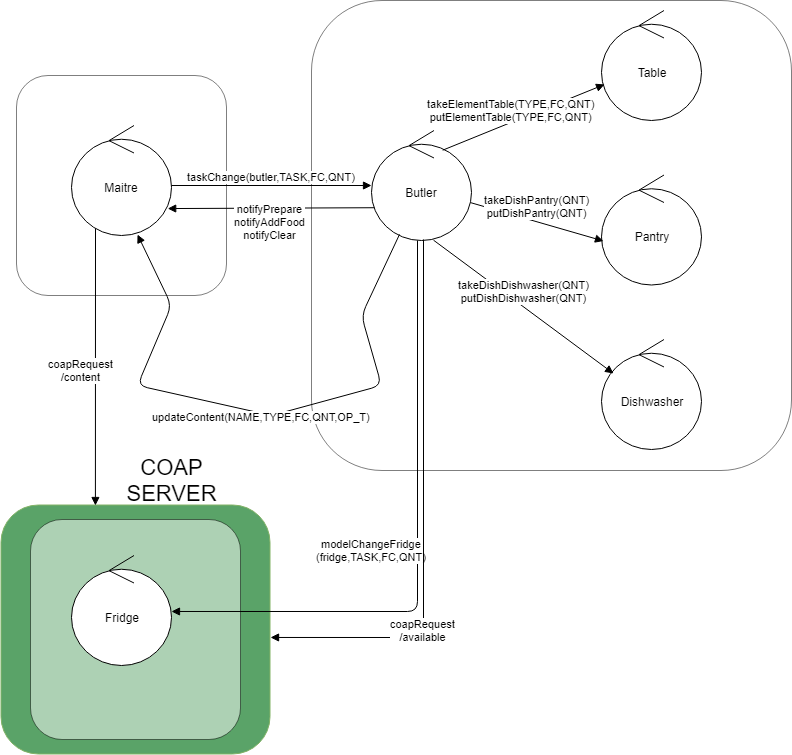

The diagram above was exported from draw.io. Its source (the exported page's mxGraphModel, read from the mxfile embedded in the PNG):
<mxGraphModel dx="854" dy="504" grid="1" gridSize="10" guides="1" tooltips="1" connect="1" arrows="1" fold="1" page="1" pageScale="1" pageWidth="827" pageHeight="1169" math="0" shadow="0">
  <root>
    <mxCell id="0" />
    <mxCell id="1" parent="0" />
    <mxCell id="Ijqw3ASw9DjqBiV3xhc5-18" value="" style="rounded=1;whiteSpace=wrap;html=1;shadow=0;fillColor=#5AA368;strokeColor=#82b366;" vertex="1" parent="1">
      <mxGeometry x="9.5" y="549.5" width="269" height="249" as="geometry" />
    </mxCell>
    <mxCell id="Ijqw3ASw9DjqBiV3xhc5-14" value="" style="rounded=1;whiteSpace=wrap;html=1;shadow=0;opacity=50;" vertex="1" parent="1">
      <mxGeometry x="39" y="564" width="210" height="220" as="geometry" />
    </mxCell>
    <mxCell id="Ijqw3ASw9DjqBiV3xhc5-1" value="" style="rounded=1;whiteSpace=wrap;html=1;shadow=0;opacity=50;" vertex="1" parent="1">
      <mxGeometry x="25" y="120" width="210" height="220" as="geometry" />
    </mxCell>
    <mxCell id="Ijqw3ASw9DjqBiV3xhc5-2" value="" style="rounded=1;whiteSpace=wrap;html=1;shadow=0;opacity=50;" vertex="1" parent="1">
      <mxGeometry x="320" y="45" width="480" height="470" as="geometry" />
    </mxCell>
    <mxCell id="Ijqw3ASw9DjqBiV3xhc5-3" value="Butler" style="ellipse;shape=umlControl;whiteSpace=wrap;html=1;" vertex="1" parent="1">
      <mxGeometry x="380" y="175" width="100" height="110" as="geometry" />
    </mxCell>
    <mxCell id="Ijqw3ASw9DjqBiV3xhc5-4" value="Maitre" style="ellipse;shape=umlControl;whiteSpace=wrap;html=1;" vertex="1" parent="1">
      <mxGeometry x="80" y="170" width="100" height="110" as="geometry" />
    </mxCell>
    <mxCell id="Ijqw3ASw9DjqBiV3xhc5-5" value="Table" style="ellipse;shape=umlControl;whiteSpace=wrap;html=1;" vertex="1" parent="1">
      <mxGeometry x="610" y="55" width="100" height="110" as="geometry" />
    </mxCell>
    <mxCell id="Ijqw3ASw9DjqBiV3xhc5-6" value="Pantry" style="ellipse;shape=umlControl;whiteSpace=wrap;html=1;" vertex="1" parent="1">
      <mxGeometry x="610" y="219.5" width="100" height="110" as="geometry" />
    </mxCell>
    <mxCell id="Ijqw3ASw9DjqBiV3xhc5-7" value="Dishwasher" style="ellipse;shape=umlControl;whiteSpace=wrap;html=1;" vertex="1" parent="1">
      <mxGeometry x="610" y="384" width="100" height="110" as="geometry" />
    </mxCell>
    <mxCell id="Ijqw3ASw9DjqBiV3xhc5-8" value="taskChange(butler,TASK,FC,QNT)" style="html=1;verticalAlign=bottom;endArrow=block;" edge="1" parent="1" target="Ijqw3ASw9DjqBiV3xhc5-3">
      <mxGeometry width="80" relative="1" as="geometry">
        <mxPoint x="180" y="230" as="sourcePoint" />
        <mxPoint x="260" y="230" as="targetPoint" />
      </mxGeometry>
    </mxCell>
    <mxCell id="Ijqw3ASw9DjqBiV3xhc5-9" value="notifyPrepare&lt;br&gt;notifyAddFood&lt;br&gt;notifyClear" style="html=1;verticalAlign=bottom;endArrow=block;exitX=0.028;exitY=0.702;exitDx=0;exitDy=0;exitPerimeter=0;entryX=0.962;entryY=0.755;entryDx=0;entryDy=0;entryPerimeter=0;" edge="1" parent="1" source="Ijqw3ASw9DjqBiV3xhc5-3" target="Ijqw3ASw9DjqBiV3xhc5-4">
      <mxGeometry x="0.0062" y="35" width="80" relative="1" as="geometry">
        <mxPoint x="180" y="340" as="sourcePoint" />
        <mxPoint x="260" y="340" as="targetPoint" />
        <mxPoint as="offset" />
      </mxGeometry>
    </mxCell>
    <mxCell id="Ijqw3ASw9DjqBiV3xhc5-10" value="takeElementTable(TYPE,FC,QNT)&lt;br&gt;putElementTable(TYPE,FC,QNT)" style="html=1;verticalAlign=bottom;endArrow=block;exitX=0.712;exitY=0.179;exitDx=0;exitDy=0;exitPerimeter=0;" edge="1" parent="1" source="Ijqw3ASw9DjqBiV3xhc5-3" target="Ijqw3ASw9DjqBiV3xhc5-5">
      <mxGeometry x="-0.1639" y="-3" width="80" relative="1" as="geometry">
        <mxPoint x="430" y="350" as="sourcePoint" />
        <mxPoint x="510" y="350" as="targetPoint" />
        <mxPoint as="offset" />
      </mxGeometry>
    </mxCell>
    <mxCell id="Ijqw3ASw9DjqBiV3xhc5-11" value="takeDishPantry(QNT)&lt;br&gt;putDishPantry(QNT)" style="html=1;verticalAlign=bottom;endArrow=block;entryX=0.02;entryY=0.6;entryDx=0;entryDy=0;entryPerimeter=0;exitX=0.992;exitY=0.656;exitDx=0;exitDy=0;exitPerimeter=0;" edge="1" parent="1" source="Ijqw3ASw9DjqBiV3xhc5-3" target="Ijqw3ASw9DjqBiV3xhc5-6">
      <mxGeometry width="80" relative="1" as="geometry">
        <mxPoint x="490" y="250" as="sourcePoint" />
        <mxPoint x="570" y="250" as="targetPoint" />
      </mxGeometry>
    </mxCell>
    <mxCell id="Ijqw3ASw9DjqBiV3xhc5-12" value="takeDishDishwasher(QNT)&lt;br&gt;putDishDishwasher(QNT)" style="html=1;verticalAlign=bottom;endArrow=block;exitX=0.62;exitY=0.997;exitDx=0;exitDy=0;exitPerimeter=0;entryX=0.12;entryY=0.309;entryDx=0;entryDy=0;entryPerimeter=0;" edge="1" parent="1" source="Ijqw3ASw9DjqBiV3xhc5-3" target="Ijqw3ASw9DjqBiV3xhc5-7">
      <mxGeometry width="80" relative="1" as="geometry">
        <mxPoint x="480" y="360" as="sourcePoint" />
        <mxPoint x="560" y="360" as="targetPoint" />
      </mxGeometry>
    </mxCell>
    <mxCell id="Ijqw3ASw9DjqBiV3xhc5-13" value="updateContent(NAME,TYPE,FC,QNT,OP_T)" style="html=1;verticalAlign=bottom;endArrow=block;exitX=0.28;exitY=0.945;exitDx=0;exitDy=0;exitPerimeter=0;entryX=0.66;entryY=0.991;entryDx=0;entryDy=0;entryPerimeter=0;" edge="1" parent="1" source="Ijqw3ASw9DjqBiV3xhc5-3" target="Ijqw3ASw9DjqBiV3xhc5-4">
      <mxGeometry x="-0.0198" y="12" width="80" relative="1" as="geometry">
        <mxPoint x="230" y="440" as="sourcePoint" />
        <mxPoint x="310" y="440" as="targetPoint" />
        <Array as="points">
          <mxPoint x="370" y="360" />
          <mxPoint x="390" y="430" />
          <mxPoint x="280" y="460" />
          <mxPoint x="146" y="430" />
          <mxPoint x="180" y="350" />
        </Array>
        <mxPoint as="offset" />
      </mxGeometry>
    </mxCell>
    <mxCell id="Ijqw3ASw9DjqBiV3xhc5-15" value="Fridge" style="ellipse;shape=umlControl;whiteSpace=wrap;html=1;" vertex="1" parent="1">
      <mxGeometry x="80" y="600" width="100" height="110" as="geometry" />
    </mxCell>
    <mxCell id="Ijqw3ASw9DjqBiV3xhc5-16" value="modelChangeFridge&lt;br&gt;(fridge,TASK,FC,QNT)" style="html=1;verticalAlign=bottom;endArrow=block;exitX=0.46;exitY=1;exitDx=0;exitDy=0;exitPerimeter=0;entryX=1;entryY=0.509;entryDx=0;entryDy=0;entryPerimeter=0;" edge="1" parent="1" source="Ijqw3ASw9DjqBiV3xhc5-3" target="Ijqw3ASw9DjqBiV3xhc5-15">
      <mxGeometry x="0.0535" y="-46" width="80" relative="1" as="geometry">
        <mxPoint x="440" y="580" as="sourcePoint" />
        <mxPoint x="520" y="580" as="targetPoint" />
        <Array as="points">
          <mxPoint x="426" y="656" />
        </Array>
        <mxPoint as="offset" />
      </mxGeometry>
    </mxCell>
    <mxCell id="Ijqw3ASw9DjqBiV3xhc5-21" value="&lt;font style=&quot;font-size: 22px&quot;&gt;COAP SERVER&lt;/font&gt;" style="text;html=1;align=center;verticalAlign=middle;whiteSpace=wrap;rounded=0;" vertex="1" parent="1">
      <mxGeometry x="160" y="515" width="40" height="20" as="geometry" />
    </mxCell>
    <mxCell id="Ijqw3ASw9DjqBiV3xhc5-24" value="coapRequest&lt;br&gt;/content" style="html=1;verticalAlign=bottom;endArrow=block;exitX=0.24;exitY=0.936;exitDx=0;exitDy=0;exitPerimeter=0;entryX=0.351;entryY=0.002;entryDx=0;entryDy=0;entryPerimeter=0;" edge="1" parent="1" source="Ijqw3ASw9DjqBiV3xhc5-4" target="Ijqw3ASw9DjqBiV3xhc5-18">
      <mxGeometry x="0.1337" y="-14" width="80" relative="1" as="geometry">
        <mxPoint x="70" y="470" as="sourcePoint" />
        <mxPoint x="150" y="470" as="targetPoint" />
        <mxPoint as="offset" />
      </mxGeometry>
    </mxCell>
    <mxCell id="Ijqw3ASw9DjqBiV3xhc5-26" value="coapRequest&lt;br&gt;/available" style="html=1;verticalAlign=bottom;endArrow=block;exitX=0.52;exitY=0.991;exitDx=0;exitDy=0;exitPerimeter=0;entryX=1.002;entryY=0.532;entryDx=0;entryDy=0;entryPerimeter=0;" edge="1" parent="1" source="Ijqw3ASw9DjqBiV3xhc5-3" target="Ijqw3ASw9DjqBiV3xhc5-18">
      <mxGeometry x="0.4447" y="8" width="80" relative="1" as="geometry">
        <mxPoint x="420" y="570" as="sourcePoint" />
        <mxPoint x="500" y="570" as="targetPoint" />
        <Array as="points">
          <mxPoint x="432" y="682" />
        </Array>
        <mxPoint as="offset" />
      </mxGeometry>
    </mxCell>
  </root>
</mxGraphModel>